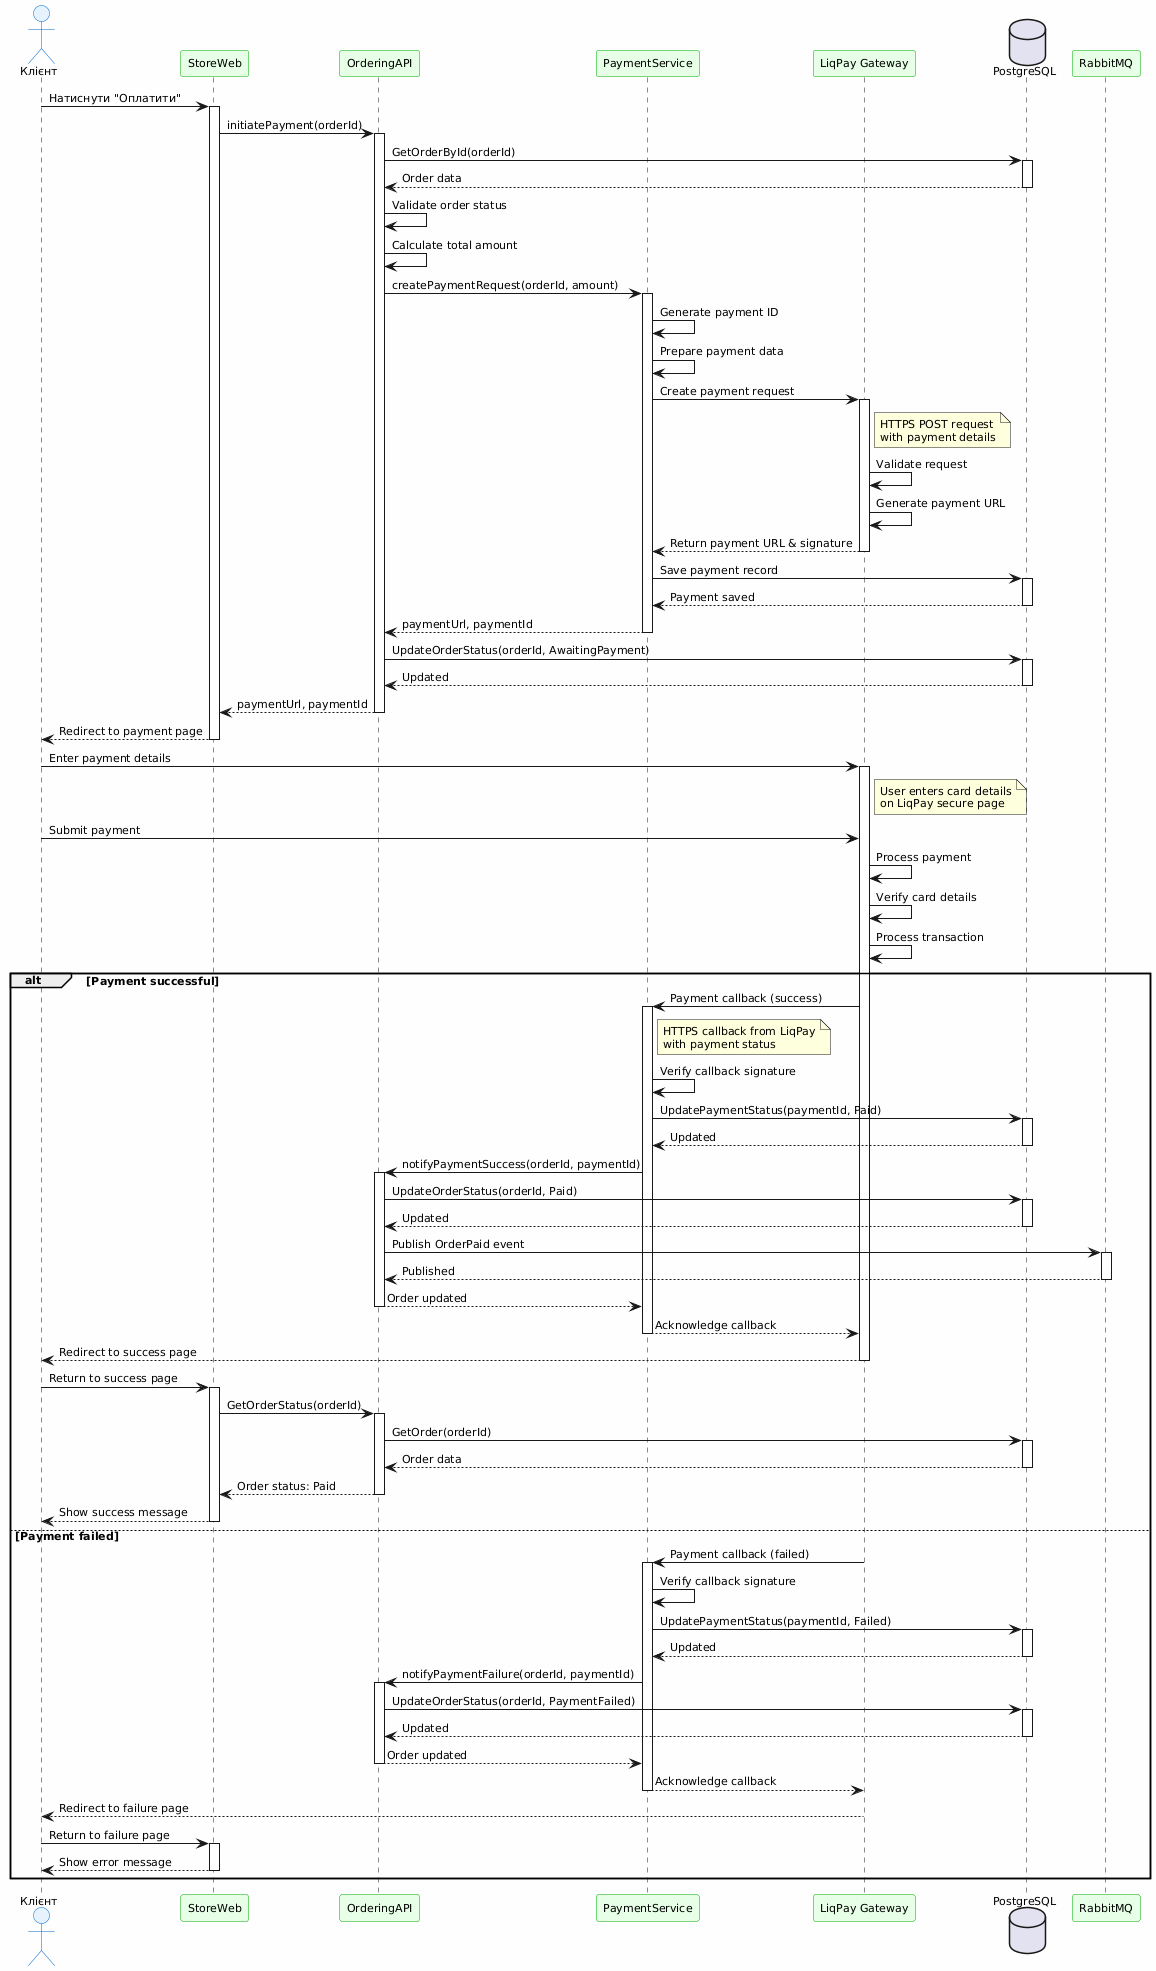

The diagram above was rendered by PlantUML. Its source (embedded in the PNG):
@startuml
' Global settings
skinparam backgroundColor #FEFEFE
skinparam defaultFontSize 11
skinparam defaultFontName Arial

' SEQUENCE_THEME styling
skinparam participant {
    BackgroundColor #E6FFE6
    BorderColor #00AA00
}
skinparam actor {
    BackgroundColor #E6F3FF
    BorderColor #0066CC
}

actor "Клієнт" as Client
participant "StoreWeb" as Web
participant "OrderingAPI" as OrderAPI
participant "PaymentService" as PaymentSvc
participant "LiqPay Gateway" as LiqPay
database "PostgreSQL" as DB
participant "RabbitMQ" as EventBus

Client -> Web: Натиснути "Оплатити"
activate Web

Web -> OrderAPI: initiatePayment(orderId)
activate OrderAPI

OrderAPI -> DB: GetOrderById(orderId)
activate DB
DB --> OrderAPI: Order data
deactivate DB

OrderAPI -> OrderAPI: Validate order status
OrderAPI -> OrderAPI: Calculate total amount

OrderAPI -> PaymentSvc: createPaymentRequest(orderId, amount)
activate PaymentSvc

PaymentSvc -> PaymentSvc: Generate payment ID
PaymentSvc -> PaymentSvc: Prepare payment data

PaymentSvc -> LiqPay: Create payment request
activate LiqPay
note right of LiqPay
    HTTPS POST request
    with payment details
end note

LiqPay -> LiqPay: Validate request
LiqPay -> LiqPay: Generate payment URL

LiqPay --> PaymentSvc: Return payment URL & signature
deactivate LiqPay

PaymentSvc -> DB: Save payment record
activate DB
DB --> PaymentSvc: Payment saved
deactivate DB

PaymentSvc --> OrderAPI: paymentUrl, paymentId
deactivate PaymentSvc

OrderAPI -> DB: UpdateOrderStatus(orderId, AwaitingPayment)
activate DB
DB --> OrderAPI: Updated
deactivate DB

OrderAPI --> Web: paymentUrl, paymentId
deactivate OrderAPI

Web --> Client: Redirect to payment page
deactivate Web

Client -> LiqPay: Enter payment details
activate LiqPay
note right of LiqPay
    User enters card details
    on LiqPay secure page
end note

Client -> LiqPay: Submit payment
LiqPay -> LiqPay: Process payment
LiqPay -> LiqPay: Verify card details
LiqPay -> LiqPay: Process transaction

alt Payment successful
    LiqPay -> PaymentSvc: Payment callback (success)
    activate PaymentSvc
    note right of PaymentSvc
        HTTPS callback from LiqPay
        with payment status
    end note
    
    PaymentSvc -> PaymentSvc: Verify callback signature
    PaymentSvc -> DB: UpdatePaymentStatus(paymentId, Paid)
    activate DB
    DB --> PaymentSvc: Updated
    deactivate DB
    
    PaymentSvc -> OrderAPI: notifyPaymentSuccess(orderId, paymentId)
    activate OrderAPI
    
    OrderAPI -> DB: UpdateOrderStatus(orderId, Paid)
    activate DB
    DB --> OrderAPI: Updated
    deactivate DB
    
    OrderAPI -> EventBus: Publish OrderPaid event
    activate EventBus
    EventBus --> OrderAPI: Published
    deactivate EventBus
    
    OrderAPI --> PaymentSvc: Order updated
    deactivate OrderAPI
    
    PaymentSvc --> LiqPay: Acknowledge callback
    deactivate PaymentSvc
    
    LiqPay --> Client: Redirect to success page
    deactivate LiqPay
    
    Client -> Web: Return to success page
    activate Web
    Web -> OrderAPI: GetOrderStatus(orderId)
    activate OrderAPI
    OrderAPI -> DB: GetOrder(orderId)
    activate DB
    DB --> OrderAPI: Order data
    deactivate DB
    OrderAPI --> Web: Order status: Paid
    deactivate OrderAPI
    Web --> Client: Show success message
    deactivate Web

else Payment failed
    LiqPay -> PaymentSvc: Payment callback (failed)
    activate PaymentSvc
    
    PaymentSvc -> PaymentSvc: Verify callback signature
    PaymentSvc -> DB: UpdatePaymentStatus(paymentId, Failed)
    activate DB
    DB --> PaymentSvc: Updated
    deactivate DB
    
    PaymentSvc -> OrderAPI: notifyPaymentFailure(orderId, paymentId)
    activate OrderAPI
    
    OrderAPI -> DB: UpdateOrderStatus(orderId, PaymentFailed)
    activate DB
    DB --> OrderAPI: Updated
    deactivate DB
    
    OrderAPI --> PaymentSvc: Order updated
    deactivate OrderAPI
    
    PaymentSvc --> LiqPay: Acknowledge callback
    deactivate PaymentSvc
    
    LiqPay --> Client: Redirect to failure page
    deactivate LiqPay
    
    Client -> Web: Return to failure page
    activate Web
    Web --> Client: Show error message
    deactivate Web
end
@enduml